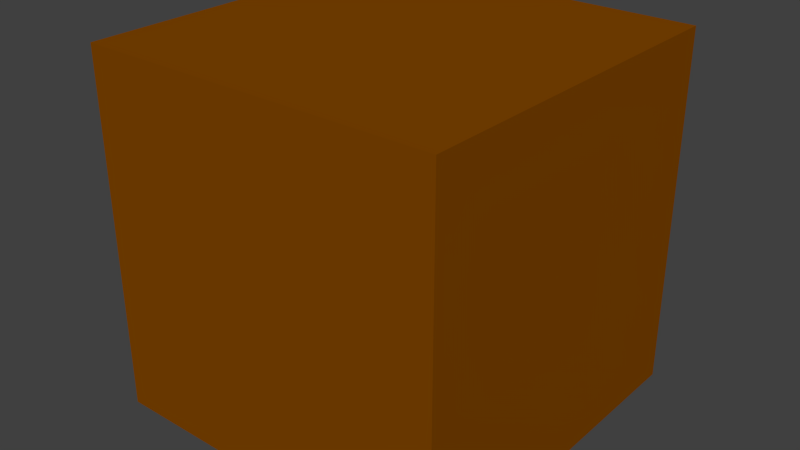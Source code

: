 # Source: Storage.blend  (saved by Blender 2.69.0; exported with 4.5.12 LTS)
import bpy
from mathutils import Matrix  # noqa: F401  (used for matrix-valued properties, if any)

bpy.ops.wm.read_factory_settings(use_empty=True)
scene = bpy.context.scene
scene.name = 'Scene'

# ---- collections
col_collection_1 = bpy.data.collections.new('Collection 1'); scene.collection.children.link(col_collection_1)

# ---- materials (node trees are filled in below, after node groups)
mat_storage = bpy.data.materials.new('Storage')
mat_storage.alpha_threshold = 0.0
mat_storage.use_transparent_shadow = False
mat_storage.diffuse_color = (0.2203, 0.06151, 0.0, 1.0)
mat_storage.roughness = 0.5
mat_storage.line_color = (0.0, 0.0, 0.0, 1.0)

# ---- material node trees

# ---- world
world_world = bpy.data.worlds.new('World'); scene.world = world_world
world_world.color = (0.05088, 0.05088, 0.05088)
world_world.use_sun_shadow = False
world_world.sun_shadow_jitter_overblur = 0.0
world_world.cycles.sampling_method = 'MANUAL'
world_world.cycles.sample_map_resolution = 256

# ---- meshes
me_cube = bpy.data.meshes.new('Cube')
me_cube.from_pydata([(0.5, 0.0, -0.5), (0.5, 2.98e-08, 0.5), (-0.5, 2.98e-08, 0.5), (-0.5, 0.0, -0.5), (0.5, 1.0, -0.5), (0.5, 1.0, 0.5), (-0.5, 1.0, 0.5), (-0.5, 1.0, -0.5)], [], [(0, 1, 2, 3), (4, 7, 6, 5), (0, 4, 5, 1), (1, 5, 6, 2), (2, 6, 7, 3), (4, 0, 3, 7)])
me_cube.materials.append(mat_storage)
me_cube.use_remesh_preserve_volume = False
me_cube.use_remesh_preserve_attributes = False
me_cube.use_mirror_vertex_groups = False
me_cube.update()

# ---- objects
ob_cube = bpy.data.objects.new('Cube', me_cube)

# ---- transforms, parenting, visibility, modifiers, constraints
ob_cube.location = (2.98e-08, 0.0, 0.0)
ob_cube.rotation_euler = (1.571, 0.0, 0.0)
ob_cube.lock_rotations_4d = False
ob_cube.empty_display_type = 'ARROWS'
ob_cube.lineart.crease_threshold = 0.0

# ---- collection membership
col_collection_1.objects.link(ob_cube)

# ---- scene / render settings (as saved in the file)
scene.frame_start = 1; scene.frame_end = 250; scene.frame_set(1)
scene.render.engine = 'BLENDER_EEVEE_NEXT'
scene.render.image_settings.compression = 90
scene.render.resolution_percentage = 50
scene.render.dither_intensity = 0.0
scene.cycles.use_denoising = False
scene.cycles.samples = 10
scene.cycles.sampling_pattern = 'TABULATED_SOBOL'
scene.cycles.light_sampling_threshold = 0.0
scene.cycles.use_adaptive_sampling = False
scene.cycles.use_light_tree = False
scene.cycles.blur_glossy = 0.0
scene.cycles.volume_bounces = 1
scene.cycles.pixel_filter_type = 'GAUSSIAN'
scene.cycles.sample_clamp_indirect = 0.0
scene.view_settings.view_transform = 'Standard'
bpy.context.view_layer.update()

# ---- added for rendering (the .blend has no active camera and no usable light): camera, sun
cam_auto = bpy.data.cameras.new('AutoCamera')
cam_auto.lens = 50.0
cam_auto.sensor_width = 36.0
cam_auto.clip_end = 1000.0
ob_auto_camera = bpy.data.objects.new('AutoCamera', cam_auto)
scene.collection.objects.link(ob_auto_camera)
ob_auto_camera.location = (1.60254, -1.92304, 1.78203)
ob_auto_camera.rotation_euler = (1.09748, -7.21219e-08, 0.694738)
scene.camera = ob_auto_camera
light_auto_sun = bpy.data.lights.new('AutoSun', 'SUN')
light_auto_sun.energy = 3.0
light_auto_sun.angle = 0.0523599
ob_auto_sun = bpy.data.objects.new('AutoSun', light_auto_sun)
scene.collection.objects.link(ob_auto_sun)
ob_auto_sun.rotation_euler = (0.872665, 0.174533, 0.523599)
bpy.context.view_layer.update()
